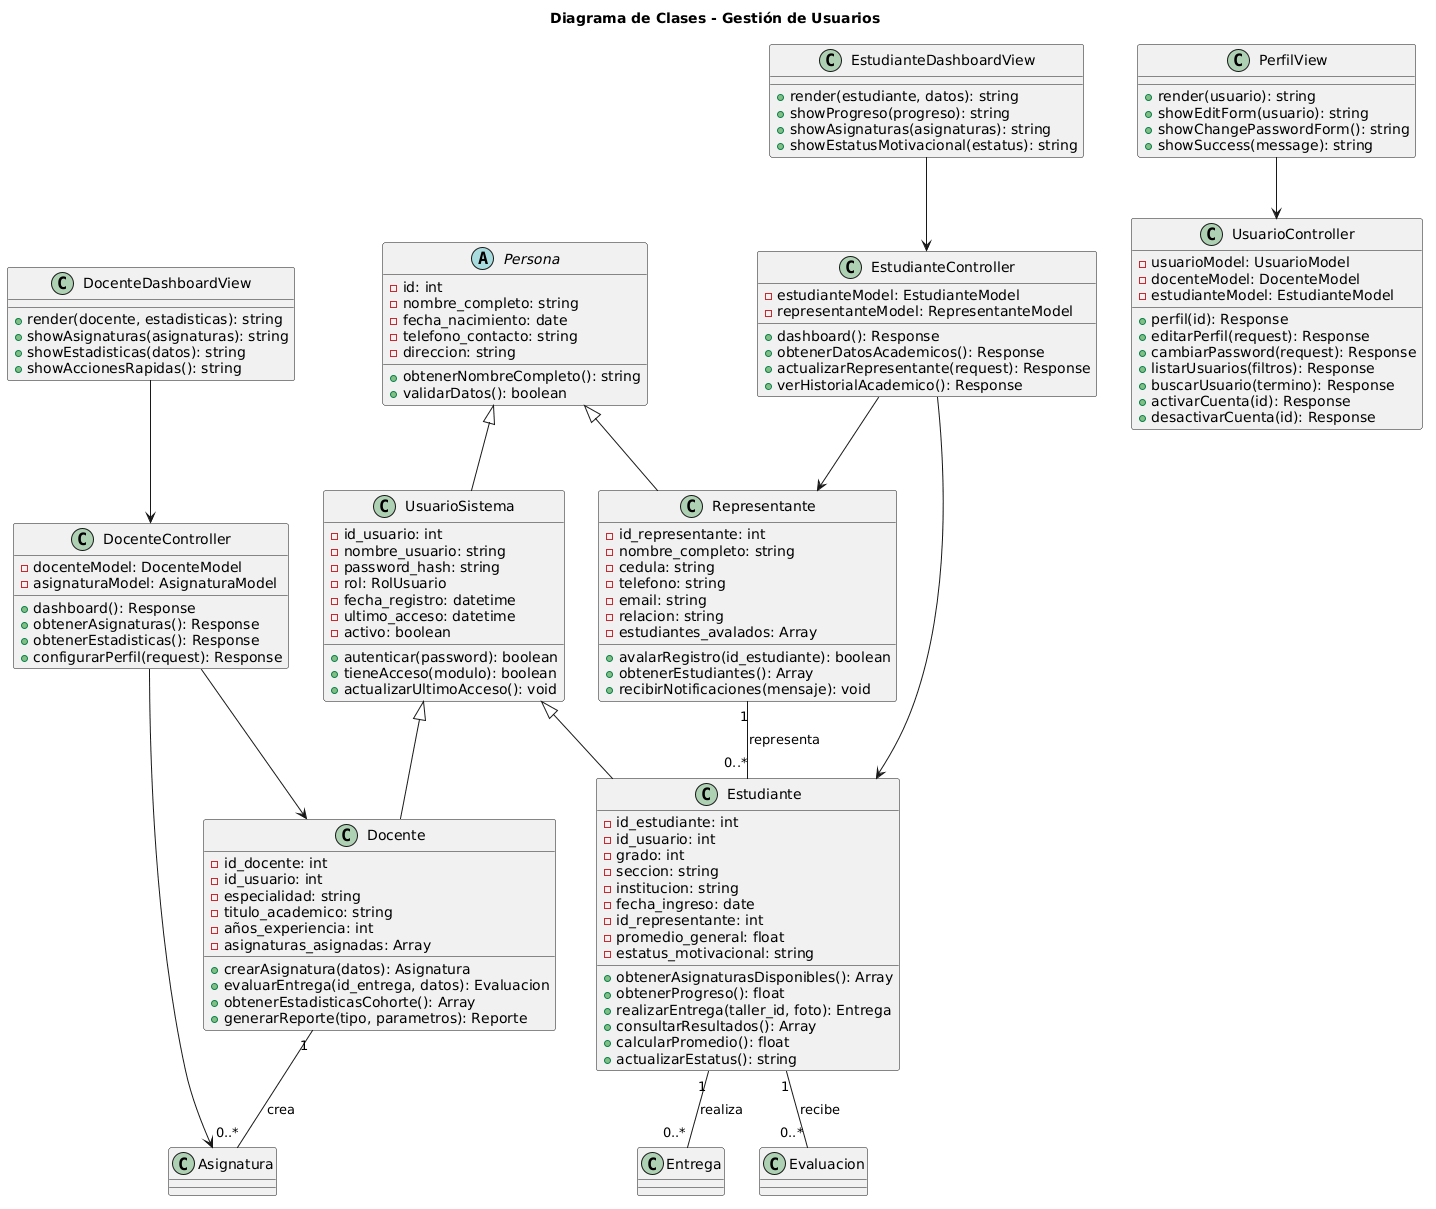

The diagram above was rendered by PlantUML. Its source (embedded in the PNG):
@startuml
title Diagrama de Clases - Gestión de Usuarios

' ==============================================
' CLASES BASE
' ==============================================
abstract class Persona {
    - id: int
    - nombre_completo: string
    - fecha_nacimiento: date
    - telefono_contacto: string
    - direccion: string
    + obtenerNombreCompleto(): string
    + validarDatos(): boolean
}

class UsuarioSistema {
    - id_usuario: int
    - nombre_usuario: string
    - password_hash: string
    - rol: RolUsuario
    - fecha_registro: datetime
    - ultimo_acceso: datetime
    - activo: boolean
    + autenticar(password): boolean
    + tieneAcceso(modulo): boolean
    + actualizarUltimoAcceso(): void
}

' ==============================================
' CLASES ESPECÍFICAS
' ==============================================
class Docente {
    - id_docente: int
    - id_usuario: int
    - especialidad: string
    - titulo_academico: string
    - años_experiencia: int
    - asignaturas_asignadas: Array
    + crearAsignatura(datos): Asignatura
    + evaluarEntrega(id_entrega, datos): Evaluacion
    + obtenerEstadisticasCohorte(): Array
    + generarReporte(tipo, parametros): Reporte
}

class Estudiante {
    - id_estudiante: int
    - id_usuario: int
    - grado: int
    - seccion: string
    - institucion: string
    - fecha_ingreso: date
    - id_representante: int
    - promedio_general: float
    - estatus_motivacional: string
    + obtenerAsignaturasDisponibles(): Array
    + obtenerProgreso(): float
    + realizarEntrega(taller_id, foto): Entrega
    + consultarResultados(): Array
    + calcularPromedio(): float
    + actualizarEstatus(): string
}

class Representante {
    - id_representante: int
    - nombre_completo: string
    - cedula: string
    - telefono: string
    - email: string
    - relacion: string
    - estudiantes_avalados: Array
    + avalarRegistro(id_estudiante): boolean
    + obtenerEstudiantes(): Array
    + recibirNotificaciones(mensaje): void
}

' ==============================================
' CONTROLADORES
' ==============================================
class UsuarioController {
    - usuarioModel: UsuarioModel
    - docenteModel: DocenteModel
    - estudianteModel: EstudianteModel
    + perfil(id): Response
    + editarPerfil(request): Response
    + cambiarPassword(request): Response
    + listarUsuarios(filtros): Response
    + buscarUsuario(termino): Response
    + activarCuenta(id): Response
    + desactivarCuenta(id): Response
}

class DocenteController {
    - docenteModel: DocenteModel
    - asignaturaModel: AsignaturaModel
    + dashboard(): Response
    + obtenerAsignaturas(): Response
    + obtenerEstadisticas(): Response
    + configurarPerfil(request): Response
}

class EstudianteController {
    - estudianteModel: EstudianteModel
    - representanteModel: RepresentanteModel
    + dashboard(): Response
    + obtenerDatosAcademicos(): Response
    + actualizarRepresentante(request): Response
    + verHistorialAcademico(): Response
}

' ==============================================
' VISTAS
' ==============================================
class PerfilView {
    + render(usuario): string
    + showEditForm(usuario): string
    + showChangePasswordForm(): string
    + showSuccess(message): string
}

class DocenteDashboardView {
    + render(docente, estadisticas): string
    + showAsignaturas(asignaturas): string
    + showEstadisticas(datos): string
    + showAccionesRapidas(): string
}

class EstudianteDashboardView {
    + render(estudiante, datos): string
    + showProgreso(progreso): string
    + showAsignaturas(asignaturas): string
    + showEstatusMotivacional(estatus): string
}

' ==============================================
' RELACIONES
' ==============================================
Persona <|-- UsuarioSistema
UsuarioSistema <|-- Docente
UsuarioSistema <|-- Estudiante
Persona <|-- Representante

Docente "1" -- "0..*" Asignatura : crea
Estudiante "1" -- "0..*" Entrega : realiza
Estudiante "1" -- "0..*" Evaluacion : recibe
Representante "1" -- "0..*" Estudiante : representa

DocenteController --> Docente
DocenteController --> Asignatura

EstudianteController --> Estudiante
EstudianteController --> Representante

PerfilView --> UsuarioController
DocenteDashboardView --> DocenteController
EstudianteDashboardView --> EstudianteController
@enduml